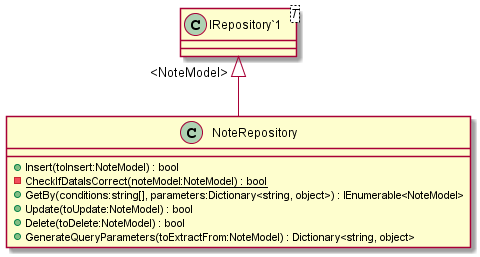

The diagram above was rendered by PlantUML. Its source (embedded in the PNG):
@startuml
class NoteRepository {
    + Insert(toInsert:NoteModel) : bool
    - {static} CheckIfDataIsCorrect(noteModel:NoteModel) : bool
    + GetBy(conditions:string[], parameters:Dictionary<string, object>) : IEnumerable<NoteModel>
    + Update(toUpdate:NoteModel) : bool
    + Delete(toDelete:NoteModel) : bool
    + GenerateQueryParameters(toExtractFrom:NoteModel) : Dictionary<string, object>
}
class "IRepository`1"<T> {
}
"IRepository`1" "<NoteModel>" <|-- NoteRepository
@enduml